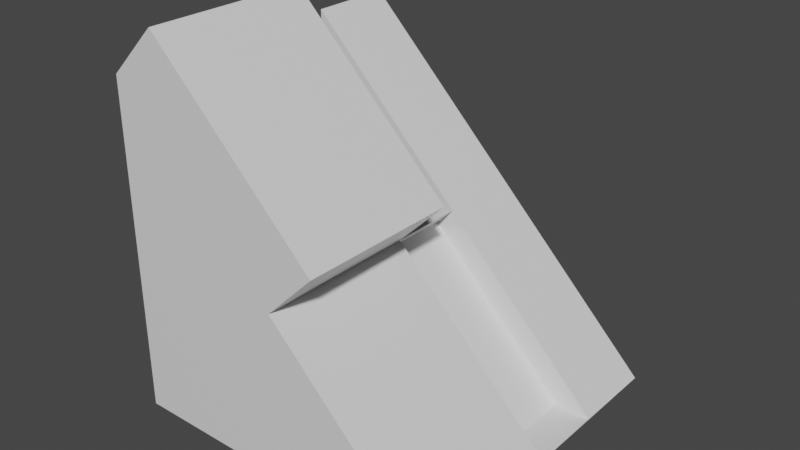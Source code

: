 # Source: blend.blend  (saved by Blender 2.90.8; exported with 4.5.12 LTS)
import bpy
from mathutils import Matrix  # noqa: F401  (used for matrix-valued properties, if any)

bpy.ops.wm.read_factory_settings(use_empty=True)
scene = bpy.context.scene
scene.name = 'Scene'

# ---- collections
col_collection = bpy.data.collections.new('Collection'); scene.collection.children.link(col_collection)

# ---- materials (node trees are filled in below, after node groups)
mat_material = bpy.data.materials.new('Material')
mat_material.alpha_threshold = 0.0
mat_material.use_transparent_shadow = False
mat_material.line_color = (0.0, 0.0, 0.0, 1.0)

# ---- material node trees
mat_material.use_nodes = True; mat_material.node_tree.nodes.clear()
_N = mat_material.node_tree.nodes; _L = mat_material.node_tree.links
n0 = _N.new('ShaderNodeOutputMaterial'); n0.name = 'Material Output'; n0.location = (300, 300)
n1 = _N.new('ShaderNodeBsdfPrincipled'); n1.name = 'Principled BSDF'; n1.location = (10, 300)
n1.distribution = 'GGX'
n1.subsurface_method = 'BURLEY'
n1.inputs[2].default_value = 0.4
n1.inputs[3].default_value = 1.45
n1.inputs[27].default_value = (0.0, 0.0, 0.0, 1.0)
n1.inputs[28].default_value = 1.0
_L.new(n1.outputs[0], n0.inputs[0])
n0.is_active_output = True

# ---- world
world_world = bpy.data.worlds.new('World'); scene.world = world_world
world_world.use_nodes = True; world_world.node_tree.nodes.clear()
_N = world_world.node_tree.nodes; _L = world_world.node_tree.links
n0 = _N.new('ShaderNodeOutputWorld'); n0.name = 'World Output'; n0.location = (300, 300)
n1 = _N.new('ShaderNodeBackground'); n1.name = 'Background'; n1.location = (10, 300)
n1.inputs[0].default_value = (0.05088, 0.05088, 0.05088, 1.0)
_L.new(n1.outputs[0], n0.inputs[0])
n0.is_active_output = True
world_world.color = (0.05088, 0.05088, 0.05088)
world_world.use_sun_shadow = False
world_world.sun_shadow_jitter_overblur = 0.0

# ---- meshes
me_cube = bpy.data.meshes.new('Cube')
me_cube.from_pydata([(0.6979, 1.0, 1.302), (0.6979, 1.0, -0.6979), (0.6979, -1.0, 1.302), (0.6979, -1.0, -0.6979), (-1.302, 1.0, -0.6979), (-1.302, -1.0, -0.6979), (-1.302, 0.0, -0.6979), (-0.3021, 1.0, 0.3021), (0.6979, 0.0, 1.302), (-0.3021, -1.0, 0.3021), (-1.302, 0.0, -0.6979), (-1.302, 0.0, -0.6979), (-1.302, -1.0, -0.6979), (-0.3021, 1.0, 0.3021), (-1.302, 1.0, -0.6979), (0.6979, 0.0, 1.302), (-0.3021, -1.0, 0.3021), (0.6979, 1.0, 1.302), (0.4006, 1.0, 1.599), (-1.302, -1.0, -0.6979), (-0.3021, 1.0, 0.3021), (-1.302, 1.0, -0.6979), (0.6979, 0.0, 1.302), (-0.3021, -1.0, 0.3021), (0.6979, 1.0, 1.302), (-0.3021, 0.0, 0.3021), (-0.5994, 1.0, 0.5994), (0.4006, 1.776e-15, 1.599), (-0.5994, 1.776e-15, 0.5994), (0.4006, 1.0, 1.599), (-0.5994, 1.0, 0.5994), (0.4006, 1.776e-15, 1.599), (-0.5994, 1.776e-15, 0.5994), (-1.192, -1.776e-15, -0.8082), (-1.192, -1.0, -0.8082), (-0.1918, -1.0, 0.1918), (-0.1918, -1.776e-15, 0.1918), (0.6979, -0.4743, 1.302), (0.6979, -0.4743, -0.6979), (-1.302, -0.4743, -0.6979), (-0.3021, -0.4743, 0.3021)], [(8, 2)], [(8, 0, 17, 15), (2, 9, 40, 37), (4, 1, 3, 5, 6), (3, 2, 35), (1, 4, 7, 0), (7, 4, 14, 13), (0, 7, 13, 17), (11, 12, 19, 10), (14, 11, 10, 21), (15, 17, 24, 22), (6, 5, 12, 11), (4, 6, 11, 14), (5, 9, 16, 12), (20, 25, 28, 26), (10, 25, 20, 21), (25, 10, 33, 36), (17, 13, 20, 24), (12, 16, 23, 19), (13, 14, 21, 20), (28, 27, 31, 32), (22, 24, 18, 27), (25, 22, 27, 28), (24, 20, 26, 18), (32, 31, 29, 30), (27, 18, 29, 31), (26, 28, 32, 30), (18, 26, 30, 29), (34, 35, 36, 33), (10, 19, 34, 33), (23, 25, 36, 35), (19, 23, 35, 34), (38, 37, 40, 39), (5, 3, 38, 39), (9, 5, 39, 40)])
_uv = me_cube.uv_layers.new(name='UVMap')
_uv.uv.foreach_set('vector', [0.625, 0.625, 0.625, 0.5, 0.625, 0.5, 0.625, 0.625, 0.625, 0.75, 0.375, 0.75, 0.375, 0.75, 0.625, 0.75, 0.125, 0.5, 0.375, 0.5, 0.375, 0.75, 0.125, 0.75, 0.125, 0.625, 0.0, 0.0, 0.0, 0.0, 0.0, 0.0, 0.375, 0.5, 0.125, 0.5, 0.375, 0.5, 0.625, 0.5, 0.375, 0.5, 0.125, 0.5, 0.125, 0.5, 0.375, 0.5, 0.625, 0.5, 0.375, 0.5, 0.375, 0.5, 0.625, 0.5, 0.125, 0.625, 0.125, 0.75, 0.125, 0.75, 0.125, 0.625, 0.125, 0.5, 0.125, 0.625, 0.125, 0.625, 0.125, 0.5, 0.625, 0.625, 0.625, 0.5, 0.625, 0.5, 0.625, 0.625, 0.125, 0.625, 0.125, 0.75, 0.125, 0.75, 0.125, 0.625, 0.125, 0.5, 0.125, 0.625, 0.125, 0.625, 0.125, 0.5, 0.125, 0.75, 0.375, 0.75, 0.375, 0.75, 0.125, 0.75, 0.375, 0.5, 0.375, 0.625, 0.375, 0.625, 0.375, 0.5, 0.125, 0.625, 0.375, 0.625, 0.375, 0.5, 0.125, 0.5, 0.375, 0.625, 0.125, 0.625, 0.125, 0.625, 0.375, 0.625, 0.625, 0.5, 0.375, 0.5, 0.375, 0.5, 0.625, 0.5, 0.125, 0.75, 0.375, 0.75, 0.375, 0.75, 0.125, 0.75, 0.375, 0.5, 0.125, 0.5, 0.125, 0.5, 0.375, 0.5, 0.375, 0.625, 0.625, 0.625, 0.625, 0.625, 0.375, 0.625, 0.625, 0.625, 0.625, 0.5, 0.625, 0.5, 0.625, 0.625, 0.375, 0.625, 0.625, 0.625, 0.625, 0.625, 0.375, 0.625, 0.625, 0.5, 0.375, 0.5, 0.375, 0.5, 0.625, 0.5, 0.375, 0.625, 0.625, 0.625, 0.625, 0.5, 0.375, 0.5, 0.625, 0.625, 0.625, 0.5, 0.625, 0.5, 0.625, 0.625, 0.375, 0.5, 0.375, 0.625, 0.375, 0.625, 0.375, 0.5, 0.625, 0.5, 0.375, 0.5, 0.375, 0.5, 0.625, 0.5, 0.125, 0.75, 0.375, 0.75, 0.375, 0.625, 0.125, 0.625, 0.125, 0.625, 0.125, 0.75, 0.125, 0.75, 0.125, 0.625, 0.375, 0.75, 0.375, 0.625, 0.375, 0.625, 0.375, 0.75, 0.125, 0.75, 0.375, 0.75, 0.375, 0.75, 0.125, 0.75, 0.375, 0.75, 0.625, 0.75, 0.375, 0.75, 0.125, 0.75, 0.125, 0.75, 0.375, 0.75, 0.375, 0.75, 0.125, 0.75, 0.375, 0.75, 0.125, 0.75, 0.125, 0.75, 0.375, 0.75])
me_cube.materials.append(mat_material)
me_cube.use_remesh_preserve_volume = False
me_cube.use_remesh_preserve_attributes = False
me_cube.use_mirror_vertex_groups = False
me_cube.update()

# ---- objects
ob_cube = bpy.data.objects.new('Cube', me_cube)

# ---- transforms, parenting, visibility, modifiers, constraints
ob_cube.location = (0.3021, 0.0, -0.3021)
ob_cube.rotation_euler = (0.0, -0.001745, 3.142)
ob_cube.lock_rotations_4d = False
ob_cube.empty_display_type = 'ARROWS'
ob_cube.lineart.crease_threshold = 0.0

# ---- collection membership
col_collection.objects.link(ob_cube)

# ---- scene / render settings (as saved in the file)
scene.frame_start = 1; scene.frame_end = 250; scene.frame_set(1)
scene.render.engine = 'BLENDER_EEVEE_NEXT'
scene.cycles.use_denoising = False
scene.cycles.samples = 128
scene.cycles.sampling_pattern = 'TABULATED_SOBOL'
scene.cycles.use_adaptive_sampling = False
scene.cycles.use_light_tree = False
scene.view_settings.view_transform = 'Filmic'
bpy.context.view_layer.update()

# ---- added for rendering (the .blend has no active camera and no usable light): camera, sun
cam_auto = bpy.data.cameras.new('AutoCamera')
cam_auto.lens = 50.0
cam_auto.sensor_width = 36.0
cam_auto.clip_end = 1000.0
ob_auto_camera = bpy.data.objects.new('AutoCamera', cam_auto)
scene.collection.objects.link(ob_auto_camera)
ob_auto_camera.location = (4.0456, -4.12897, 2.84563)
ob_auto_camera.rotation_euler = (1.09748, -7.21219e-08, 0.694738)
scene.camera = ob_auto_camera
light_auto_sun = bpy.data.lights.new('AutoSun', 'SUN')
light_auto_sun.energy = 3.0
light_auto_sun.angle = 0.0523599
ob_auto_sun = bpy.data.objects.new('AutoSun', light_auto_sun)
scene.collection.objects.link(ob_auto_sun)
ob_auto_sun.rotation_euler = (0.872665, 0.174533, 0.523599)
bpy.context.view_layer.update()
